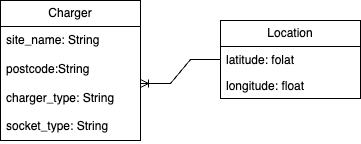

The diagram above was exported from draw.io. Its source (the exported page's mxGraphModel, read from the mxfile embedded in the PNG):
<mxGraphModel dx="804" dy="679" grid="1" gridSize="10" guides="1" tooltips="1" connect="1" arrows="1" fold="1" page="0" pageScale="1" pageWidth="827" pageHeight="1169" math="0" shadow="0">
  <root>
    <mxCell id="0" />
    <mxCell id="1" parent="0" />
    <mxCell id="yp6kKLua9AI419zQPwj--1" value="Charger" style="swimlane;fontStyle=0;childLayout=stackLayout;horizontal=1;startSize=26;fillColor=none;horizontalStack=0;resizeParent=1;resizeParentMax=0;resizeLast=0;collapsible=1;marginBottom=0;whiteSpace=wrap;html=1;" parent="1" vertex="1">
      <mxGeometry x="190" y="300" width="140" height="140" as="geometry" />
    </mxCell>
    <mxCell id="yp6kKLua9AI419zQPwj--3" value="site_name: String&lt;br&gt;&lt;br&gt;postcode:String&lt;br&gt;&lt;br&gt;charger_type: String&lt;br&gt;&lt;br&gt;socket_type: String" style="text;strokeColor=none;fillColor=none;align=left;verticalAlign=top;spacingLeft=4;spacingRight=4;overflow=hidden;rotatable=0;points=[[0,0.5],[1,0.5]];portConstraint=eastwest;whiteSpace=wrap;html=1;" parent="yp6kKLua9AI419zQPwj--1" vertex="1">
      <mxGeometry y="26" width="140" height="114" as="geometry" />
    </mxCell>
    <mxCell id="yp6kKLua9AI419zQPwj--5" value="Location" style="swimlane;fontStyle=0;childLayout=stackLayout;horizontal=1;startSize=26;fillColor=none;horizontalStack=0;resizeParent=1;resizeParentMax=0;resizeLast=0;collapsible=1;marginBottom=0;whiteSpace=wrap;html=1;" parent="1" vertex="1">
      <mxGeometry x="410" y="320" width="140" height="78" as="geometry" />
    </mxCell>
    <mxCell id="yp6kKLua9AI419zQPwj--6" value="latitude: folat" style="text;strokeColor=none;fillColor=none;align=left;verticalAlign=top;spacingLeft=4;spacingRight=4;overflow=hidden;rotatable=0;points=[[0,0.5],[1,0.5]];portConstraint=eastwest;whiteSpace=wrap;html=1;" parent="yp6kKLua9AI419zQPwj--5" vertex="1">
      <mxGeometry y="26" width="140" height="26" as="geometry" />
    </mxCell>
    <mxCell id="yp6kKLua9AI419zQPwj--7" value="longitude: float" style="text;strokeColor=none;fillColor=none;align=left;verticalAlign=top;spacingLeft=4;spacingRight=4;overflow=hidden;rotatable=0;points=[[0,0.5],[1,0.5]];portConstraint=eastwest;whiteSpace=wrap;html=1;" parent="yp6kKLua9AI419zQPwj--5" vertex="1">
      <mxGeometry y="52" width="140" height="26" as="geometry" />
    </mxCell>
    <mxCell id="2Jy8VAftkXva6IELuwDk-1" value="" style="edgeStyle=entityRelationEdgeStyle;fontSize=12;html=1;endArrow=ERoneToMany;rounded=0;exitX=0;exitY=0.5;exitDx=0;exitDy=0;entryX=1;entryY=0.5;entryDx=0;entryDy=0;" edge="1" parent="1" source="yp6kKLua9AI419zQPwj--6" target="yp6kKLua9AI419zQPwj--3">
      <mxGeometry width="100" height="100" relative="1" as="geometry">
        <mxPoint x="350" y="640" as="sourcePoint" />
        <mxPoint x="450" y="540" as="targetPoint" />
      </mxGeometry>
    </mxCell>
  </root>
</mxGraphModel>